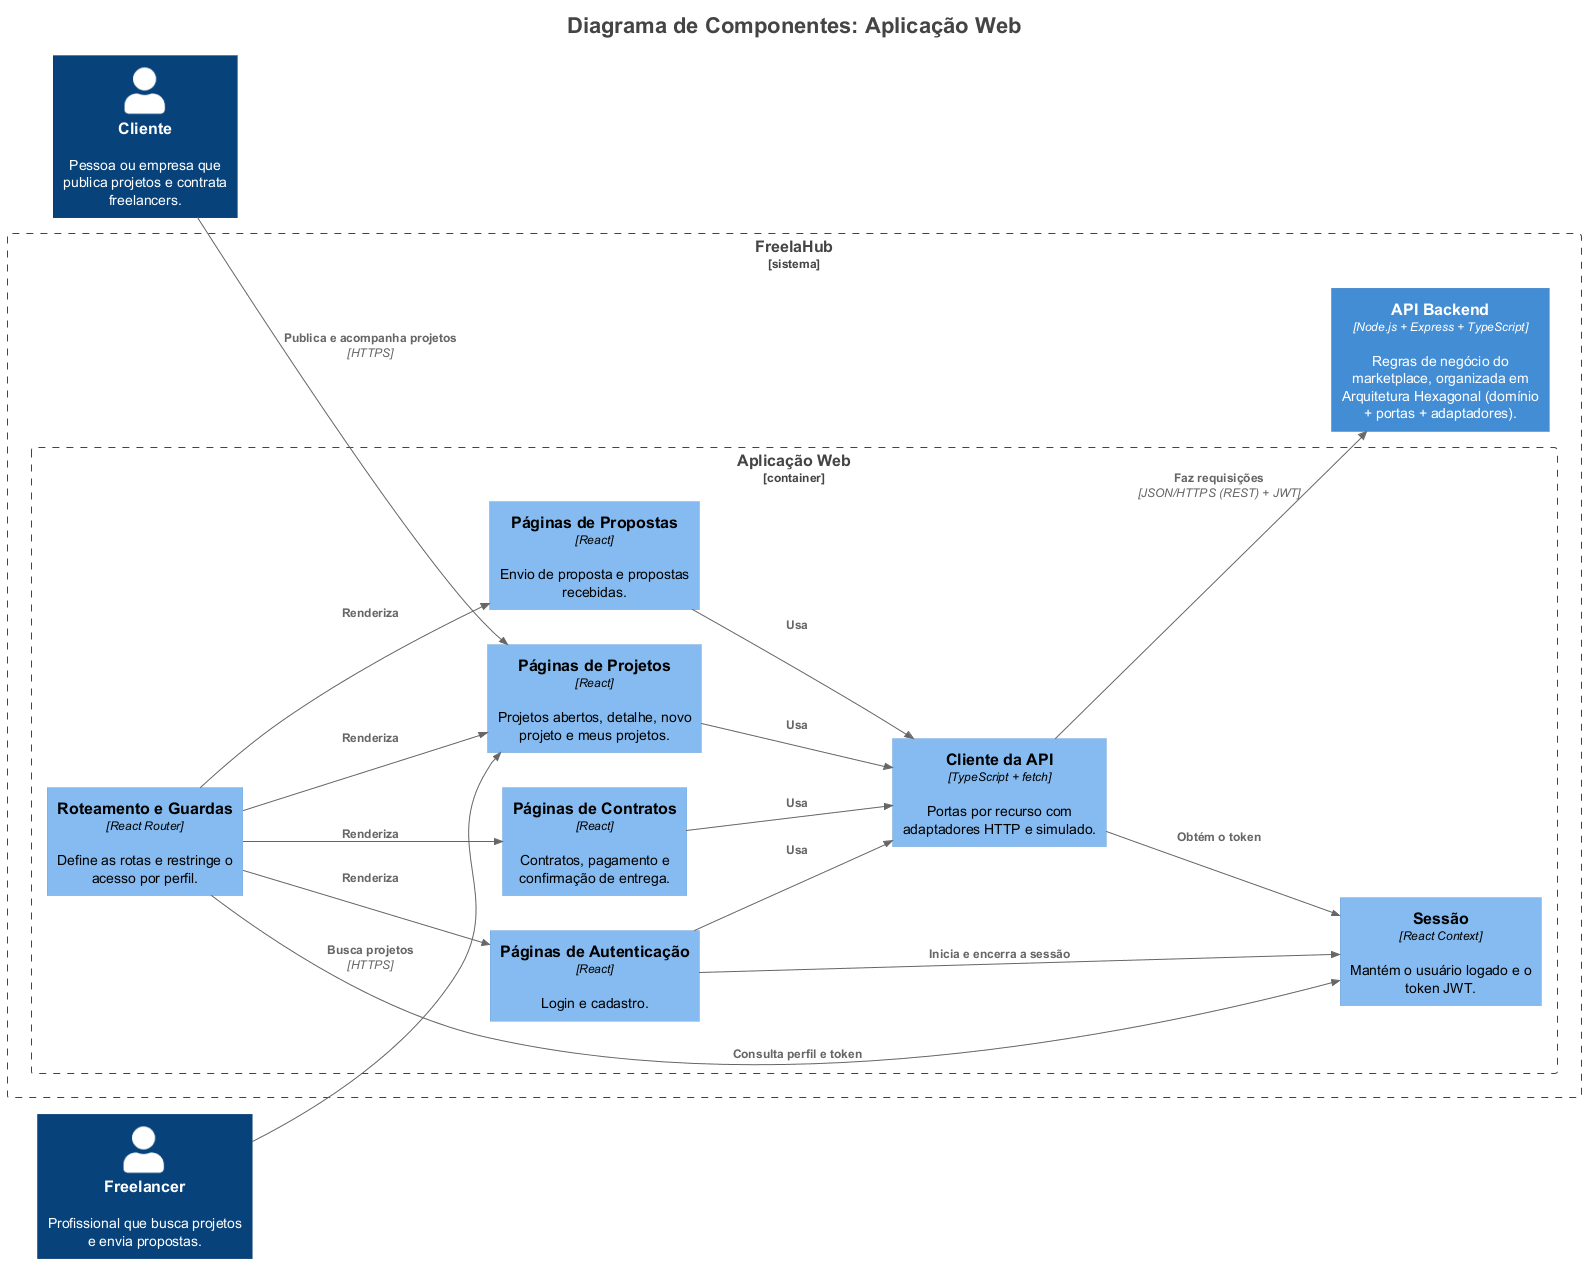

The diagram above was rendered by PlantUML. Its source (embedded in the PNG):
@startuml
title <size:22>Diagrama de Componentes: Aplicação Web</size>

set separator none
left to right direction

<style>
  root {
    BackgroundColor: #ffffff
    FontColor: #444444
  }
</style>

!include <C4/C4>
!include <C4/C4_Context>
!include <C4/C4_Container>
!include <C4/C4_Component>

Person(Cliente, "Cliente", $descr="Pessoa ou empresa que publica projetos e contrata freelancers.", $tags="", $link="")
Person(Freelancer, "Freelancer", $descr="Profissional que busca projetos e envia propostas.", $tags="", $link="")

Boundary("FreelaHub_boundary", "FreelaHub", $type="sistema") {
  Boundary("FreelaHub.AplicaçãoWeb_boundary", "Aplicação Web", $type="container") {
    Component(FreelaHub.AplicaçãoWeb.PáginasdeAutenticação, "Páginas de Autenticação", $techn="React", $descr="Login e cadastro.", $tags="", $link="")
    Component(FreelaHub.AplicaçãoWeb.PáginasdeProjetos, "Páginas de Projetos", $techn="React", $descr="Projetos abertos, detalhe, novo projeto e meus projetos.", $tags="", $link="")
    Component(FreelaHub.AplicaçãoWeb.PáginasdePropostas, "Páginas de Propostas", $techn="React", $descr="Envio de proposta e propostas recebidas.", $tags="", $link="")
    Component(FreelaHub.AplicaçãoWeb.PáginasdeContratos, "Páginas de Contratos", $techn="React", $descr="Contratos, pagamento e confirmação de entrega.", $tags="", $link="")
    Component(FreelaHub.AplicaçãoWeb.ClientedaAPI, "Cliente da API", $techn="TypeScript + fetch", $descr="Portas por recurso com adaptadores HTTP e simulado.", $tags="", $link="")
    Component(FreelaHub.AplicaçãoWeb.RoteamentoeGuardas, "Roteamento e Guardas", $techn="React Router", $descr="Define as rotas e restringe o acesso por perfil.", $tags="", $link="")
    Component(FreelaHub.AplicaçãoWeb.Sessão, "Sessão", $techn="React Context", $descr="Mantém o usuário logado e o token JWT.", $tags="", $link="")
  }

  Container(FreelaHub.APIBackend, "API Backend", $techn="Node.js + Express + TypeScript", $descr="Regras de negócio do marketplace, organizada em Arquitetura Hexagonal (domínio + portas + adaptadores).", $tags="", $link="")
}

Rel(Cliente, FreelaHub.AplicaçãoWeb.PáginasdeProjetos, "Publica e acompanha projetos", $techn="HTTPS", $tags="", $link="")
Rel(Freelancer, FreelaHub.AplicaçãoWeb.PáginasdeProjetos, "Busca projetos", $techn="HTTPS", $tags="", $link="")
Rel(FreelaHub.AplicaçãoWeb.RoteamentoeGuardas, FreelaHub.AplicaçãoWeb.Sessão, "Consulta perfil e token", $techn="", $tags="", $link="")
Rel(FreelaHub.AplicaçãoWeb.RoteamentoeGuardas, FreelaHub.AplicaçãoWeb.PáginasdeAutenticação, "Renderiza", $techn="", $tags="", $link="")
Rel(FreelaHub.AplicaçãoWeb.RoteamentoeGuardas, FreelaHub.AplicaçãoWeb.PáginasdeProjetos, "Renderiza", $techn="", $tags="", $link="")
Rel(FreelaHub.AplicaçãoWeb.RoteamentoeGuardas, FreelaHub.AplicaçãoWeb.PáginasdePropostas, "Renderiza", $techn="", $tags="", $link="")
Rel(FreelaHub.AplicaçãoWeb.RoteamentoeGuardas, FreelaHub.AplicaçãoWeb.PáginasdeContratos, "Renderiza", $techn="", $tags="", $link="")
Rel(FreelaHub.AplicaçãoWeb.PáginasdeAutenticação, FreelaHub.AplicaçãoWeb.Sessão, "Inicia e encerra a sessão", $techn="", $tags="", $link="")
Rel(FreelaHub.AplicaçãoWeb.PáginasdeAutenticação, FreelaHub.AplicaçãoWeb.ClientedaAPI, "Usa", $techn="", $tags="", $link="")
Rel(FreelaHub.AplicaçãoWeb.PáginasdeProjetos, FreelaHub.AplicaçãoWeb.ClientedaAPI, "Usa", $techn="", $tags="", $link="")
Rel(FreelaHub.AplicaçãoWeb.PáginasdePropostas, FreelaHub.AplicaçãoWeb.ClientedaAPI, "Usa", $techn="", $tags="", $link="")
Rel(FreelaHub.AplicaçãoWeb.PáginasdeContratos, FreelaHub.AplicaçãoWeb.ClientedaAPI, "Usa", $techn="", $tags="", $link="")
Rel(FreelaHub.AplicaçãoWeb.ClientedaAPI, FreelaHub.AplicaçãoWeb.Sessão, "Obtém o token", $techn="", $tags="", $link="")
Rel(FreelaHub.AplicaçãoWeb.ClientedaAPI, FreelaHub.APIBackend, "Faz requisições", $techn="JSON/HTTPS (REST) + JWT", $tags="", $link="")

hide stereotypes
@enduml